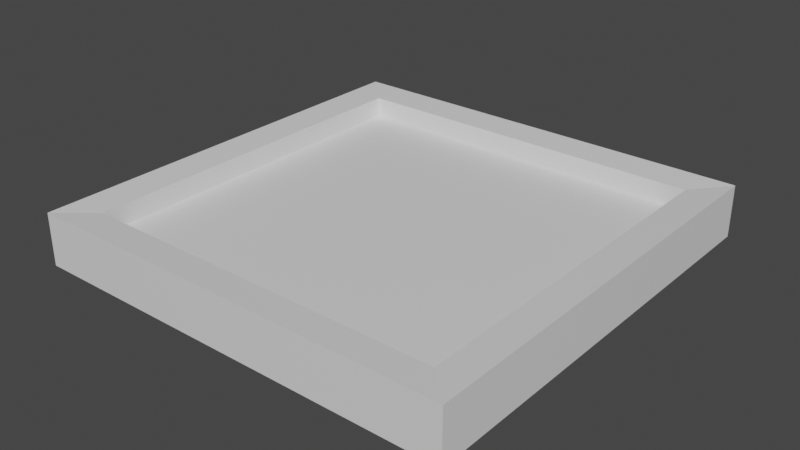 # Source: slot.blend  (saved by Blender 2.82.7; exported with 4.5.12 LTS)
import bpy
from mathutils import Matrix  # noqa: F401  (used for matrix-valued properties, if any)

bpy.ops.wm.read_factory_settings(use_empty=True)
scene = bpy.context.scene
scene.name = 'Scene'

# ---- collections
col_collection = bpy.data.collections.new('Collection'); scene.collection.children.link(col_collection)

# ---- materials (node trees are filled in below, after node groups)
mat_material = bpy.data.materials.new('Material')
mat_material.alpha_threshold = 0.0
mat_material.use_transparent_shadow = False
mat_material.line_color = (0.0, 0.0, 0.0, 1.0)

# ---- material node trees
mat_material.use_nodes = True; mat_material.node_tree.nodes.clear()
_N = mat_material.node_tree.nodes; _L = mat_material.node_tree.links
n0 = _N.new('ShaderNodeOutputMaterial'); n0.name = 'Material Output'; n0.location = (300, 300)
n1 = _N.new('ShaderNodeBsdfPrincipled'); n1.name = 'Principled BSDF'; n1.location = (10, 300)
n1.distribution = 'GGX'
n1.subsurface_method = 'BURLEY'
n1.inputs[2].default_value = 0.4
n1.inputs[3].default_value = 1.45
n1.inputs[27].default_value = (0.0, 0.0, 0.0, 1.0)
n1.inputs[28].default_value = 1.0
_L.new(n1.outputs[0], n0.inputs[0])
n0.is_active_output = True

# ---- world
world_world = bpy.data.worlds.new('World'); scene.world = world_world
world_world.use_nodes = True; world_world.node_tree.nodes.clear()
_N = world_world.node_tree.nodes; _L = world_world.node_tree.links
n0 = _N.new('ShaderNodeOutputWorld'); n0.name = 'World Output'; n0.location = (300, 300)
n1 = _N.new('ShaderNodeBackground'); n1.name = 'Background'; n1.location = (10, 300)
n1.inputs[0].default_value = (0.05088, 0.05088, 0.05088, 1.0)
_L.new(n1.outputs[0], n0.inputs[0])
n0.is_active_output = True
world_world.color = (0.05088, 0.05088, 0.05088)
world_world.use_sun_shadow = False
world_world.sun_shadow_jitter_overblur = 0.0

# ---- meshes
me_cube = bpy.data.meshes.new('Cube')
me_cube.from_pydata([(1.0, 1.0, 0.1139), (1.0, 1.0, -0.03176), (1.0, -1.0, 0.1139), (1.0, -1.0, -0.03176), (-1.0, 1.0, 0.1139), (-1.0, 1.0, -0.03176), (-1.0, -1.0, 0.1139), (-1.0, -1.0, -0.03176), (-1.178, 1.178, -0.04471), (-1.178, -1.178, -0.04471), (1.178, 1.178, -0.04471), (1.178, 1.178, 0.1268), (-1.178, -1.178, 0.1268), (1.178, -1.178, 0.1268), (1.178, -1.178, -0.04471), (-1.178, 1.178, 0.1268), (1.0, -1.0, 0.2262), (-1.0, -1.0, 0.2262), (1.0, 1.0, 0.2262), (-1.0, 1.0, 0.2262), (1.178, -1.178, 0.2391), (-1.178, -1.178, 0.2391), (1.178, 1.178, 0.2391), (-1.178, 1.178, 0.2391)], [], [(0, 4, 6, 2), (0, 2, 16, 18), (12, 13, 20, 21), (5, 1, 3, 7), (5, 7, 9, 8), (3, 1, 10, 14), (14, 13, 12, 9), (9, 12, 15, 8), (10, 11, 13, 14), (8, 15, 11, 10), (1, 5, 8, 10), (6, 4, 19, 17), (7, 3, 14, 9), (11, 15, 23, 22), (18, 16, 20, 22), (17, 19, 23, 21), (19, 18, 22, 23), (16, 17, 21, 20), (15, 12, 21, 23), (4, 0, 18, 19), (13, 11, 22, 20), (2, 6, 17, 16)])
_uv = me_cube.uv_layers.new(name='UVMap')
_uv.uv.foreach_set('vector', [0.625, 0.5, 0.875, 0.5, 0.875, 0.75, 0.625, 0.75, 0.625, 0.5, 0.625, 0.75, 0.625, 0.75, 0.625, 0.5, 0.625, 1.0, 0.625, 0.75, 0.625, 0.75, 0.625, 1.0, 0.125, 0.5, 0.375, 0.5, 0.375, 0.75, 0.125, 0.75, 0.125, 0.5, 0.125, 0.75, 0.125, 0.75, 0.125, 0.5, 0.375, 0.75, 0.375, 0.5, 0.375, 0.5, 0.375, 0.75, 0.375, 0.75, 0.625, 0.75, 0.625, 1.0, 0.375, 1.0, 0.375, 0.0, 0.625, 0.0, 0.625, 0.25, 0.375, 0.25, 0.375, 0.5, 0.625, 0.5, 0.625, 0.75, 0.375, 0.75, 0.375, 0.25, 0.625, 0.25, 0.625, 0.5, 0.375, 0.5, 0.375, 0.5, 0.125, 0.5, 0.125, 0.5, 0.375, 0.5, 0.875, 0.75, 0.875, 0.5, 0.875, 0.5, 0.875, 0.75, 0.125, 0.75, 0.375, 0.75, 0.375, 0.75, 0.125, 0.75, 0.625, 0.5, 0.625, 0.25, 0.625, 0.25, 0.625, 0.5, 0.625, 0.5, 0.625, 0.75, 0.625, 0.75, 0.625, 0.5, 0.875, 0.75, 0.875, 0.5, 0.875, 0.5, 0.875, 0.75, 0.875, 0.5, 0.625, 0.5, 0.625, 0.5, 0.875, 0.5, 0.625, 0.75, 0.875, 0.75, 0.875, 0.75, 0.625, 0.75, 0.625, 0.25, 0.625, 0.0, 0.625, 0.0, 0.625, 0.25, 0.875, 0.5, 0.625, 0.5, 0.625, 0.5, 0.875, 0.5, 0.625, 0.75, 0.625, 0.5, 0.625, 0.5, 0.625, 0.75, 0.625, 0.75, 0.875, 0.75, 0.875, 0.75, 0.625, 0.75])
me_cube.materials.append(mat_material)
me_cube.use_remesh_preserve_volume = False
me_cube.use_remesh_preserve_attributes = False
me_cube.use_mirror_vertex_groups = False
me_cube.update()

# ---- objects
ob_cube = bpy.data.objects.new('Cube', me_cube)

# ---- transforms, parenting, visibility, modifiers, constraints
ob_cube.location = (0.0, 0.0, 0.0)
ob_cube.lock_rotations_4d = False
ob_cube.empty_display_type = 'ARROWS'
ob_cube.lineart.crease_threshold = 0.0

# ---- collection membership
col_collection.objects.link(ob_cube)

# ---- scene / render settings (as saved in the file)
scene.frame_start = 1; scene.frame_end = 250; scene.frame_set(1)
scene.render.engine = 'BLENDER_EEVEE_NEXT'
scene.cycles.use_denoising = False
scene.cycles.samples = 128
scene.cycles.sampling_pattern = 'TABULATED_SOBOL'
scene.cycles.use_adaptive_sampling = False
scene.cycles.use_light_tree = False
scene.view_settings.view_transform = 'Filmic'
bpy.context.view_layer.update()

# ---- added for rendering (the .blend has no active camera and no usable light): camera, sun
cam_auto = bpy.data.cameras.new('AutoCamera')
cam_auto.lens = 50.0
cam_auto.sensor_width = 36.0
cam_auto.clip_end = 1000.0
ob_auto_camera = bpy.data.objects.new('AutoCamera', cam_auto)
scene.collection.objects.link(ob_auto_camera)
ob_auto_camera.location = (3.09344, -3.71213, 2.57197)
ob_auto_camera.rotation_euler = (1.09748, -7.21219e-08, 0.694738)
scene.camera = ob_auto_camera
light_auto_sun = bpy.data.lights.new('AutoSun', 'SUN')
light_auto_sun.energy = 3.0
light_auto_sun.angle = 0.0523599
ob_auto_sun = bpy.data.objects.new('AutoSun', light_auto_sun)
scene.collection.objects.link(ob_auto_sun)
ob_auto_sun.rotation_euler = (0.872665, 0.174533, 0.523599)
bpy.context.view_layer.update()
